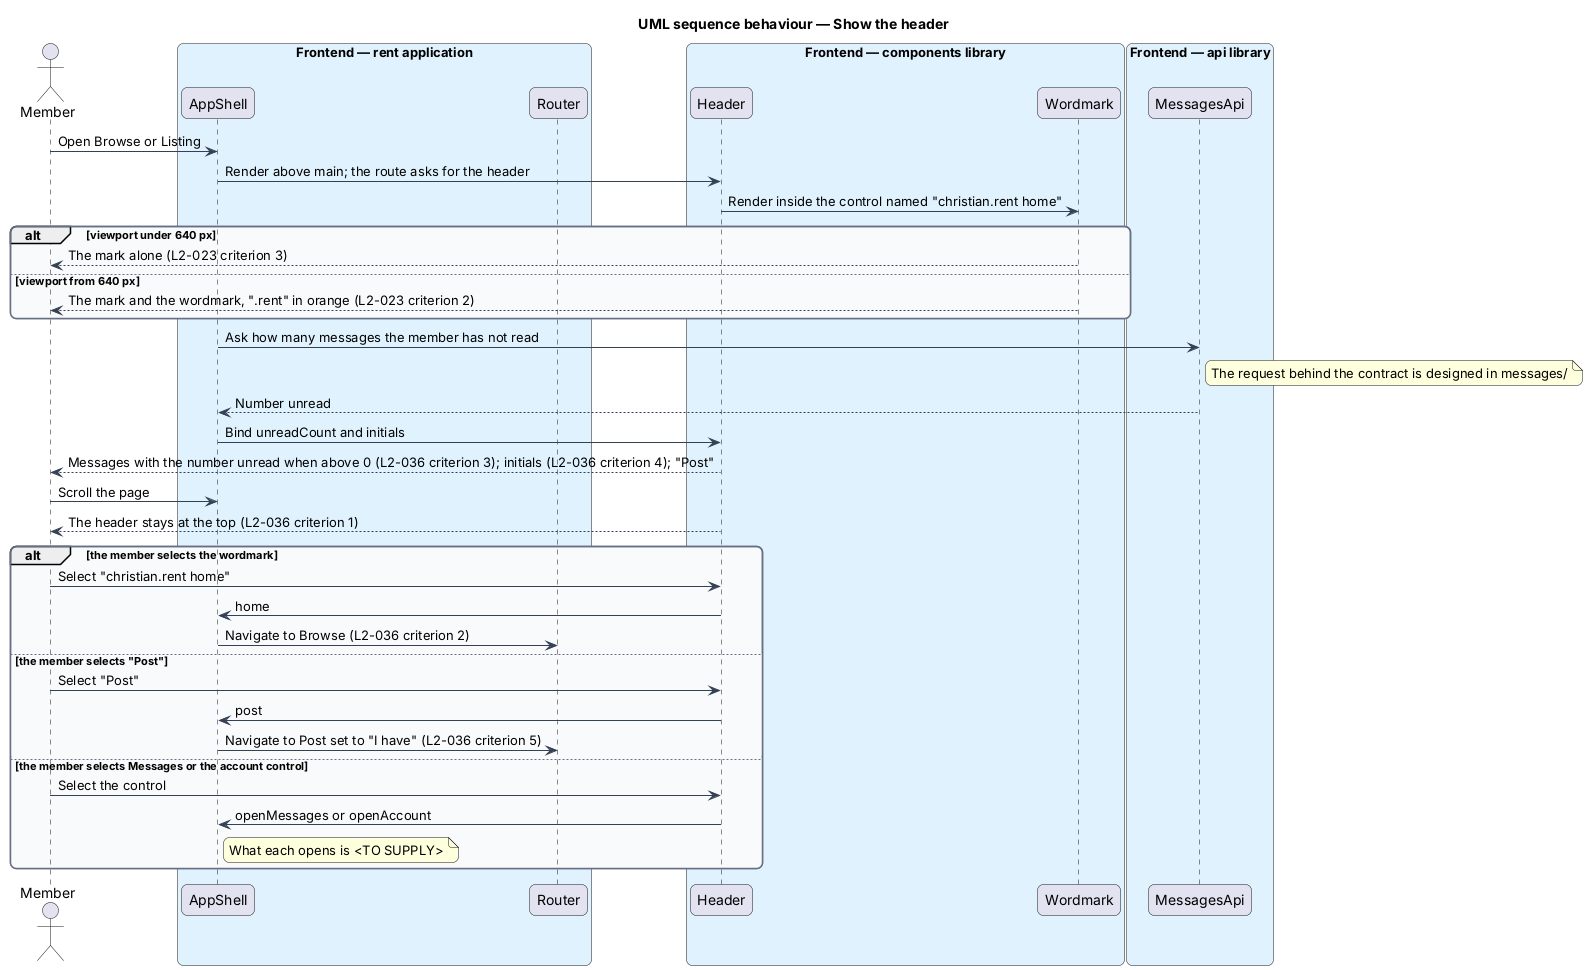

The diagram above was rendered by PlantUML. Its source (embedded in the PNG):
@startuml
title UML sequence behaviour — Show the header
skinparam backgroundColor #FFFFFF
skinparam shadowing false
skinparam roundcorner 12
skinparam defaultFontName Arial
skinparam ArrowColor #344054
skinparam rectangle {
  BorderColor #344054
  FontColor #101828
}
skinparam package {
  BorderColor #667085
  FontColor #101828
  BackgroundColor #F9FAFB
}
actor "Member" as actor
box "Frontend — rent application" #E0F2FE
  participant "AppShell" as shell
  participant "Router" as router
end box
box "Frontend — components library" #E0F2FE
  participant "Header" as hdr
  participant "Wordmark" as wordmark
end box
box "Frontend — api library" #E0F2FE
  participant "MessagesApi" as messages
end box
actor -> shell : Open Browse or Listing
shell -> hdr : Render above main; the route asks for the header
hdr -> wordmark : Render inside the control named "christian.rent home"
alt viewport under 640 px
  wordmark --> actor : The mark alone (L2-023 criterion 3)
else viewport from 640 px
  wordmark --> actor : The mark and the wordmark, ".rent" in orange (L2-023 criterion 2)
end
shell -> messages : Ask how many messages the member has not read
note right of messages : The request behind the contract is designed in messages/
messages --> shell : Number unread
shell -> hdr : Bind unreadCount and initials
hdr --> actor : Messages with the number unread when above 0 (L2-036 criterion 3); initials (L2-036 criterion 4); "Post"
actor -> shell : Scroll the page
hdr --> actor : The header stays at the top (L2-036 criterion 1)
alt the member selects the wordmark
  actor -> hdr : Select "christian.rent home"
  hdr -> shell : home
  shell -> router : Navigate to Browse (L2-036 criterion 2)
else the member selects "Post"
  actor -> hdr : Select "Post"
  hdr -> shell : post
  shell -> router : Navigate to Post set to "I have" (L2-036 criterion 5)
else the member selects Messages or the account control
  actor -> hdr : Select the control
  hdr -> shell : openMessages or openAccount
  note right of shell : What each opens is <TO SUPPLY>
end
@enduml